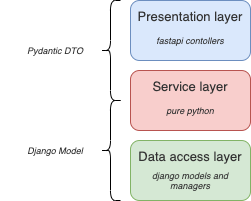

The diagram above was exported from draw.io. Its source (the exported page's mxGraphModel, read from the mxfile embedded in the PNG):
<mxGraphModel dx="519" dy="337" grid="1" gridSize="10" guides="1" tooltips="1" connect="1" arrows="1" fold="1" page="1" pageScale="1" pageWidth="827" pageHeight="1169" math="0" shadow="0">
  <root>
    <mxCell id="0" />
    <mxCell id="1" parent="0" />
    <mxCell id="4W2dg28jyCeciEm06dkN-1" value="Presentation layer" style="rounded=1;whiteSpace=wrap;html=1;fillColor=#dae8fc;strokeColor=#6c8ebf;verticalAlign=top;fontSize=13;spacingTop=2;fontStyle=0;fontColor=#333333;" vertex="1" parent="1">
      <mxGeometry x="360" y="60" width="120" height="60" as="geometry" />
    </mxCell>
    <mxCell id="4W2dg28jyCeciEm06dkN-2" value="Data access layer" style="rounded=1;whiteSpace=wrap;html=1;fillColor=#d5e8d4;strokeColor=#82b366;verticalAlign=top;fontSize=13;spacingTop=2;fontStyle=0;fontColor=#333333;" vertex="1" parent="1">
      <mxGeometry x="360" y="200" width="120" height="60" as="geometry" />
    </mxCell>
    <mxCell id="4W2dg28jyCeciEm06dkN-3" value="Service layer" style="rounded=1;whiteSpace=wrap;html=1;fillColor=#f8cecc;strokeColor=#b85450;verticalAlign=top;fontSize=13;spacingTop=2;fontStyle=0;fontColor=#333333;" vertex="1" parent="1">
      <mxGeometry x="360" y="130" width="120" height="60" as="geometry" />
    </mxCell>
    <mxCell id="4W2dg28jyCeciEm06dkN-4" value="fastapi contollers" style="text;html=1;strokeColor=none;fillColor=none;align=center;verticalAlign=middle;whiteSpace=wrap;rounded=0;labelBackgroundColor=none;fontSize=9;fontColor=#333333;fontStyle=2" vertex="1" parent="1">
      <mxGeometry x="365" y="90" width="110" height="20" as="geometry" />
    </mxCell>
    <mxCell id="4W2dg28jyCeciEm06dkN-6" value="django models and managers" style="text;html=1;strokeColor=none;fillColor=none;align=center;verticalAlign=middle;whiteSpace=wrap;rounded=0;labelBackgroundColor=none;fontSize=9;fontColor=#333333;fontStyle=2" vertex="1" parent="1">
      <mxGeometry x="365" y="230" width="110" height="20" as="geometry" />
    </mxCell>
    <mxCell id="4W2dg28jyCeciEm06dkN-7" value="pure python" style="text;html=1;strokeColor=none;fillColor=none;align=center;verticalAlign=middle;whiteSpace=wrap;rounded=0;labelBackgroundColor=none;fontSize=9;fontColor=#333333;fontStyle=2" vertex="1" parent="1">
      <mxGeometry x="365" y="160" width="110" height="20" as="geometry" />
    </mxCell>
    <mxCell id="4W2dg28jyCeciEm06dkN-8" value="" style="shape=curlyBracket;whiteSpace=wrap;html=1;rounded=1;labelBackgroundColor=none;fontSize=9;fontColor=#333333;" vertex="1" parent="1">
      <mxGeometry x="330" y="60" width="20" height="100" as="geometry" />
    </mxCell>
    <mxCell id="4W2dg28jyCeciEm06dkN-9" value="" style="shape=curlyBracket;whiteSpace=wrap;html=1;rounded=1;labelBackgroundColor=none;fontSize=9;fontColor=#333333;" vertex="1" parent="1">
      <mxGeometry x="330" y="160" width="20" height="100" as="geometry" />
    </mxCell>
    <mxCell id="4W2dg28jyCeciEm06dkN-10" value="Pydantic DTO" style="text;html=1;strokeColor=none;fillColor=none;align=center;verticalAlign=middle;whiteSpace=wrap;rounded=0;labelBackgroundColor=none;fontSize=9;fontColor=#333333;fontStyle=2" vertex="1" parent="1">
      <mxGeometry x="230" y="100" width="110" height="20" as="geometry" />
    </mxCell>
    <mxCell id="4W2dg28jyCeciEm06dkN-11" value="Django Model" style="text;html=1;strokeColor=none;fillColor=none;align=center;verticalAlign=middle;whiteSpace=wrap;rounded=0;labelBackgroundColor=none;fontSize=9;fontColor=#333333;fontStyle=2" vertex="1" parent="1">
      <mxGeometry x="230" y="200" width="110" height="20" as="geometry" />
    </mxCell>
  </root>
</mxGraphModel>